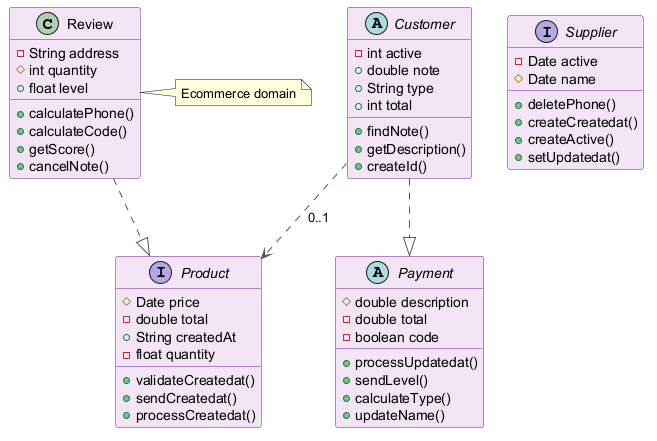

The diagram above was rendered by PlantUML. Its source (embedded in the PNG):
@startuml
skinparam backgroundColor #FFFFFF
skinparam classBackgroundColor #F3E5F5
skinparam classBorderColor #6A1B9A
skinparam ArrowColor #555555
class Review {
  -String address
  #int quantity
  +float level
  +calculatePhone()
  +calculateCode()
  +getScore()
  +cancelNote()
}
abstract class Payment {
  #double description
  -double total
  -boolean code
  +processUpdatedat()
  +sendLevel()
  +calculateType()
  +updateName()
}
abstract class Customer {
  -int active
  +double note
  +String type
  +int total
  +findNote()
  +getDescription()
  +createId()
}
interface Product {
  #Date price
  -double total
  +String createdAt
  -float quantity
  +validateCreatedat()
  +sendCreatedat()
  +processCreatedat()
}
interface Supplier {
  -Date active
  #Date name
  +deletePhone()
  +createCreatedat()
  +createActive()
  +setUpdatedat()
}
Review ..|> Product
Customer ..> Product : "0..1"
Customer ..|> Payment
note right of Review : Ecommerce domain
@enduml